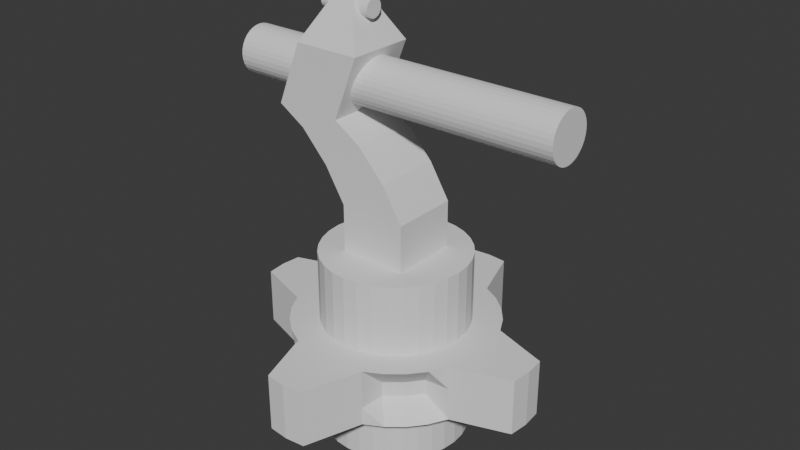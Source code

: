 # Source: Cannon.blend  (saved by Blender 4.5.91; exported with 4.5.12 LTS)
import bpy
from mathutils import Matrix  # noqa: F401  (used for matrix-valued properties, if any)

bpy.ops.wm.read_factory_settings(use_empty=True)
scene = bpy.context.scene
scene.name = 'Scene'

# ---- collections
col_collection = bpy.data.collections.new('Collection'); scene.collection.children.link(col_collection)

# ---- world
world_world = bpy.data.worlds.new('World'); scene.world = world_world
world_world.use_nodes = True; world_world.node_tree.nodes.clear()
_N = world_world.node_tree.nodes; _L = world_world.node_tree.links
n0 = _N.new('ShaderNodeOutputWorld'); n0.name = 'World Output'; n0.location = (200, 100)
n1 = _N.new('ShaderNodeBackground'); n1.name = 'Background'; n1.location = (-200, 100)
n1.inputs[0].default_value = (0.05088, 0.05088, 0.05088, 1.0)
_L.new(n1.outputs[0], n0.inputs[0])
n0.is_active_output = True
world_world.color = (0.05088, 0.05088, 0.05088)
world_world.sun_shadow_jitter_overblur = 0.0

# ---- meshes
me_cylinder = bpy.data.meshes.new('Cylinder')
me_cylinder.from_pydata([(1.085e-08, 1.412, -0.2669), (1.085e-08, 1.412, 0.2954), (0.1951, 1.393, -0.2669), (0.1951, 1.393, 0.2954), (0.3827, 0.8362, -0.2669), (0.3827, 0.8362, 0.2954), (0.5556, 0.7438, -0.2669), (0.5556, 0.7438, 0.2954), (0.7071, 0.6194, -0.2669), (0.7071, 0.6194, 0.2954), (0.8315, 0.4679, -0.2669), (0.8315, 0.4679, 0.2954), (0.9239, 0.295, -0.2669), (0.9239, 0.295, 0.2954), (1.481, 0.1074, -0.2669), (1.481, 0.1074, 0.2954), (1.5, -0.08767, -0.2669), (1.5, -0.08767, 0.2954), (1.481, -0.2828, -0.2669), (1.481, -0.2828, 0.2954), (0.9239, -0.4704, -0.2669), (0.9239, -0.4704, 0.2954), (0.8315, -0.6432, -0.2669), (0.8315, -0.6432, 0.2954), (0.7071, -0.7948, -0.2669), (0.7071, -0.7948, 0.2954), (0.5556, -0.9191, -0.2669), (0.5556, -0.9191, 0.2954), (0.3827, -1.012, -0.2669), (0.3827, -1.012, 0.2954), (0.1951, -1.568, -0.2669), (0.1951, -1.568, 0.2954), (1.085e-08, -1.588, -0.2669), (1.085e-08, -1.588, 0.2954), (-0.1951, -1.568, -0.2669), (-0.1951, -1.568, 0.2954), (-0.3827, -1.012, -0.2669), (-0.3827, -1.012, 0.2954), (-0.5556, -0.9191, -0.2669), (-0.5556, -0.9191, 0.2954), (-0.7071, -0.7948, -0.2669), (-0.7071, -0.7948, 0.2954), (-0.8315, -0.6432, -0.2669), (-0.8315, -0.6432, 0.2954), (-0.9239, -0.4704, -0.2669), (-0.9239, -0.4704, 0.2954), (-1.481, -0.2828, -0.2669), (-1.481, -0.2828, 0.2954), (-1.5, -0.08767, -0.2669), (-1.5, -0.08767, 0.2954), (-1.481, 0.1074, -0.2669), (-1.481, 0.1074, 0.2954), (-0.9239, 0.295, -0.2669), (-0.9239, 0.295, 0.2954), (-0.8315, 0.4679, -0.2669), (-0.8315, 0.4679, 0.2954), (-0.7071, 0.6194, -0.2669), (-0.7071, 0.6194, 0.2954), (-0.5556, 0.7438, -0.2669), (-0.5556, 0.7438, 0.2954), (-0.3827, 0.8362, -0.2669), (-0.3827, 0.8362, 0.2954), (-0.1951, 1.393, -0.2669), (-0.1951, 1.393, 0.2954), (1.085e-08, 1.412, -0.08757), (0.1951, 1.393, -0.08757), (0.3827, 0.8362, -0.08757), (0.4027, 0.5909, -0.08757), (0.5542, 0.4665, -0.08757), (0.6786, 0.315, -0.08757), (0.9239, 0.295, -0.08757), (1.481, 0.1074, -0.08757), (1.5, -0.08767, -0.08757), (1.481, -0.2828, -0.08757), (0.9239, -0.4704, -0.08757), (0.6786, -0.4903, -0.08757), (0.5542, -0.6419, -0.08757), (0.4027, -0.7662, -0.08757), (0.3827, -1.012, -0.08757), (0.1951, -1.568, -0.08757), (1.085e-08, -1.588, -0.08757), (-0.1951, -1.568, -0.08757), (-0.3827, -1.012, -0.08757), (-0.4027, -0.7662, -0.08757), (-0.5542, -0.6419, -0.08757), (-0.6786, -0.4903, -0.08757), (-0.9239, -0.4704, -0.08757), (-1.481, -0.2828, -0.08757), (-1.5, -0.08767, -0.08757), (-1.481, 0.1074, -0.08757), (-0.9239, 0.295, -0.08757), (-0.6786, 0.315, -0.08757), (-0.5542, 0.4665, -0.08757), (-0.4027, 0.5909, -0.08757), (-0.3827, 0.8362, -0.08757), (-0.1951, 1.393, -0.08757), (1.085e-08, 1.412, 0.05912), (0.1951, 1.393, 0.05912), (0.3827, 0.8362, 0.05912), (0.4027, 0.5909, 0.05912), (0.5542, 0.4665, 0.05912), (0.6786, 0.315, 0.05912), (0.9239, 0.295, 0.05912), (1.481, 0.1074, 0.05912), (1.5, -0.08767, 0.05912), (1.481, -0.2828, 0.05912), (0.9239, -0.4704, 0.05912), (0.6786, -0.4903, 0.05912), (0.5542, -0.6419, 0.05912), (0.4027, -0.7662, 0.05912), (0.3827, -1.012, 0.05912), (0.1951, -1.568, 0.05912), (1.085e-08, -1.588, 0.05912), (-0.1951, -1.568, 0.05912), (-0.3827, -1.012, 0.05912), (-0.4027, -0.7662, 0.05912), (-0.5542, -0.6419, 0.05912), (-0.6786, -0.4903, 0.05912), (-0.9239, -0.4704, 0.05912), (-1.481, -0.2828, 0.05912), (-1.5, -0.08767, 0.05912), (-1.481, 0.1074, 0.05912), (-0.9239, 0.295, 0.05912), (-0.6786, 0.315, 0.05912), (-0.5542, 0.4665, 0.05912), (-0.4027, 0.5909, 0.05912), (-0.3827, 0.8362, 0.05912), (-0.1951, 1.393, 0.05912), (0.09755, 1.403, -0.2669), (0.09755, 1.403, 0.2954), (0.09755, 1.403, -0.08757), (0.09755, 1.403, 0.05912), (-0.09755, 1.403, -0.2669), (-0.09755, 1.403, 0.2954), (-0.09755, 1.403, -0.08757), (-0.09755, 1.403, 0.05912)], [], [(131, 129, 3, 97), (97, 3, 5, 98), (98, 5, 7, 99), (99, 7, 9, 100), (100, 9, 11, 101), (101, 11, 13, 102), (102, 13, 15, 103), (103, 15, 17, 104), (104, 17, 19, 105), (105, 19, 21, 106), (106, 21, 23, 107), (107, 23, 25, 108), (108, 25, 27, 109), (109, 27, 29, 110), (110, 29, 31, 111), (111, 31, 33, 112), (112, 33, 35, 113), (113, 35, 37, 114), (114, 37, 39, 115), (115, 39, 41, 116), (116, 41, 43, 117), (117, 43, 45, 118), (118, 45, 47, 119), (119, 47, 49, 120), (120, 49, 51, 121), (121, 51, 53, 122), (122, 53, 55, 123), (123, 55, 57, 124), (124, 57, 59, 125), (125, 59, 61, 126), (3, 129, 1, 133, 63, 61, 59, 57, 55, 53, 51, 49, 47, 45, 43, 41, 39, 37, 35, 33, 31, 29, 27, 25, 23, 21, 19, 17, 15, 13, 11, 9, 7, 5), (126, 61, 63, 127), (135, 133, 1, 96), (0, 128, 2, 4, 6, 8, 10, 12, 14, 16, 18, 20, 22, 24, 26, 28, 30, 32, 34, 36, 38, 40, 42, 44, 46, 48, 50, 52, 54, 56, 58, 60, 62, 132), (132, 134, 64, 0), (60, 94, 95, 62), (58, 93, 94, 60), (56, 92, 93, 58), (54, 91, 92, 56), (52, 90, 91, 54), (50, 89, 90, 52), (48, 88, 89, 50), (46, 87, 88, 48), (44, 86, 87, 46), (42, 85, 86, 44), (40, 84, 85, 42), (38, 83, 84, 40), (36, 82, 83, 38), (34, 81, 82, 36), (32, 80, 81, 34), (30, 79, 80, 32), (28, 78, 79, 30), (26, 77, 78, 28), (24, 76, 77, 26), (22, 75, 76, 24), (20, 74, 75, 22), (18, 73, 74, 20), (16, 72, 73, 18), (14, 71, 72, 16), (12, 70, 71, 14), (10, 69, 70, 12), (8, 68, 69, 10), (6, 67, 68, 8), (4, 66, 67, 6), (2, 65, 66, 4), (128, 130, 65, 2), (134, 135, 96, 64), (94, 126, 127, 95), (93, 125, 126, 94), (92, 124, 125, 93), (91, 123, 124, 92), (90, 122, 123, 91), (89, 121, 122, 90), (88, 120, 121, 89), (87, 119, 120, 88), (86, 118, 119, 87), (85, 117, 118, 86), (84, 116, 117, 85), (83, 115, 116, 84), (82, 114, 115, 83), (81, 113, 114, 82), (80, 112, 113, 81), (79, 111, 112, 80), (78, 110, 111, 79), (77, 109, 110, 78), (76, 108, 109, 77), (75, 107, 108, 76), (74, 106, 107, 75), (73, 105, 106, 74), (72, 104, 105, 73), (71, 103, 104, 72), (70, 102, 103, 71), (69, 101, 102, 70), (68, 100, 101, 69), (67, 99, 100, 68), (66, 98, 99, 67), (65, 97, 98, 66), (130, 131, 97, 65), (64, 96, 131, 130), (0, 64, 130, 128), (96, 1, 129, 131), (95, 127, 135, 134), (62, 95, 134, 132), (127, 63, 133, 135)])
_uv = me_cylinder.uv_layers.new(name='UVMap')
_uv.uv.foreach_set('vector', [0.9844, 0.7899, 0.9844, 1.0, 0.9688, 1.0, 0.9688, 0.7899, 0.9688, 0.7899, 0.9688, 1.0, 0.9375, 1.0, 0.9375, 0.7899, 0.9375, 0.7899, 0.9375, 1.0, 0.9062, 1.0, 0.9062, 0.7899, 0.9062, 0.7899, 0.9062, 1.0, 0.875, 1.0, 0.875, 0.7899, 0.875, 0.7899, 0.875, 1.0, 0.8438, 1.0, 0.8438, 0.7899, 0.8438, 0.7899, 0.8438, 1.0, 0.8125, 1.0, 0.8125, 0.7899, 0.8125, 0.7899, 0.8125, 1.0, 0.7812, 1.0, 0.7812, 0.7899, 0.7812, 0.7899, 0.7812, 1.0, 0.75, 1.0, 0.75, 0.7899, 0.75, 0.7899, 0.75, 1.0, 0.7188, 1.0, 0.7188, 0.7899, 0.7188, 0.7899, 0.7188, 1.0, 0.6875, 1.0, 0.6875, 0.7899, 0.6875, 0.7899, 0.6875, 1.0, 0.6562, 1.0, 0.6562, 0.7899, 0.6562, 0.7899, 0.6562, 1.0, 0.625, 1.0, 0.625, 0.7899, 0.625, 0.7899, 0.625, 1.0, 0.5938, 1.0, 0.5938, 0.7899, 0.5938, 0.7899, 0.5938, 1.0, 0.5625, 1.0, 0.5625, 0.7899, 0.5625, 0.7899, 0.5625, 1.0, 0.5312, 1.0, 0.5312, 0.7899, 0.5312, 0.7899, 0.5312, 1.0, 0.5, 1.0, 0.5, 0.7899, 0.5, 0.7899, 0.5, 1.0, 0.4688, 1.0, 0.4688, 0.7899, 0.4688, 0.7899, 0.4688, 1.0, 0.4375, 1.0, 0.4375, 0.7899, 0.4375, 0.7899, 0.4375, 1.0, 0.4062, 1.0, 0.4062, 0.7899, 0.4062, 0.7899, 0.4062, 1.0, 0.375, 1.0, 0.375, 0.7899, 0.375, 0.7899, 0.375, 1.0, 0.3438, 1.0, 0.3438, 0.7899, 0.3438, 0.7899, 0.3438, 1.0, 0.3125, 1.0, 0.3125, 0.7899, 0.3125, 0.7899, 0.3125, 1.0, 0.2812, 1.0, 0.2812, 0.7899, 0.2812, 0.7899, 0.2812, 1.0, 0.25, 1.0, 0.25, 0.7899, 0.25, 0.7899, 0.25, 1.0, 0.2188, 1.0, 0.2188, 0.7899, 0.2188, 0.7899, 0.2188, 1.0, 0.1875, 1.0, 0.1875, 0.7899, 0.1875, 0.7899, 0.1875, 1.0, 0.1562, 1.0, 0.1562, 0.7899, 0.1562, 0.7899, 0.1562, 1.0, 0.125, 1.0, 0.125, 0.7899, 0.125, 0.7899, 0.125, 1.0, 0.09375, 1.0, 0.09375, 0.7899, 0.09375, 0.7899, 0.09375, 1.0, 0.0625, 1.0, 0.0625, 0.7899, 0.2968, 0.4854, 0.2734, 0.4877, 0.25, 0.49, 0.2266, 0.4877, 0.2032, 0.4854, 0.1582, 0.4717, 0.1167, 0.4496, 0.08029, 0.4197, 0.05045, 0.3833, 0.02827, 0.3418, 0.01461, 0.2968, 0.01, 0.25, 0.01461, 0.2032, 0.02827, 0.1582, 0.05045, 0.1167, 0.08029, 0.08029, 0.1167, 0.05045, 0.1582, 0.02827, 0.2032, 0.01461, 0.25, 0.01, 0.2968, 0.01461, 0.3418, 0.02827, 0.3833, 0.05045, 0.4197, 0.08029, 0.4496, 0.1167, 0.4717, 0.1582, 0.4854, 0.2032, 0.49, 0.25, 0.4854, 0.2968, 0.4717, 0.3418, 0.4496, 0.3833, 0.4197, 0.4197, 0.3833, 0.4496, 0.3418, 0.4717, 0.0625, 0.7899, 0.0625, 1.0, 0.03125, 1.0, 0.03125, 0.7899, 0.01562, 0.7899, 0.01562, 1.0, 0.0, 1.0, 0.0, 0.7899, 0.75, 0.49, 0.7734, 0.4877, 0.7968, 0.4854, 0.8418, 0.4717, 0.8833, 0.4496, 0.9197, 0.4197, 0.9496, 0.3833, 0.9717, 0.3418, 0.9854, 0.2968, 0.99, 0.25, 0.9854, 0.2032, 0.9717, 0.1582, 0.9496, 0.1167, 0.9197, 0.08029, 0.8833, 0.05045, 0.8418, 0.02827, 0.7968, 0.01461, 0.75, 0.01, 0.7032, 0.01461, 0.6582, 0.02827, 0.6167, 0.05045, 0.5803, 0.08029, 0.5504, 0.1167, 0.5283, 0.1582, 0.5146, 0.2032, 0.51, 0.25, 0.5146, 0.2968, 0.5283, 0.3418, 0.5504, 0.3833, 0.5803, 0.4197, 0.6167, 0.4496, 0.6582, 0.4717, 0.7032, 0.4854, 0.7266, 0.4877, 0.01562, 0.5, 0.01562, 0.6595, 0.0, 0.6595, 0.0, 0.5, 0.0625, 0.5, 0.0625, 0.6595, 0.03125, 0.6595, 0.03125, 0.5, 0.09375, 0.5, 0.09375, 0.6595, 0.0625, 0.6595, 0.0625, 0.5, 0.125, 0.5, 0.125, 0.6595, 0.09375, 0.6595, 0.09375, 0.5, 0.1562, 0.5, 0.1562, 0.6595, 0.125, 0.6595, 0.125, 0.5, 0.1875, 0.5, 0.1875, 0.6595, 0.1562, 0.6595, 0.1562, 0.5, 0.2188, 0.5, 0.2188, 0.6595, 0.1875, 0.6595, 0.1875, 0.5, 0.25, 0.5, 0.25, 0.6595, 0.2188, 0.6595, 0.2188, 0.5, 0.2812, 0.5, 0.2812, 0.6595, 0.25, 0.6595, 0.25, 0.5, 0.3125, 0.5, 0.3125, 0.6595, 0.2812, 0.6595, 0.2812, 0.5, 0.3438, 0.5, 0.3438, 0.6595, 0.3125, 0.6595, 0.3125, 0.5, 0.375, 0.5, 0.375, 0.6595, 0.3438, 0.6595, 0.3438, 0.5, 0.4062, 0.5, 0.4062, 0.6595, 0.375, 0.6595, 0.375, 0.5, 0.4375, 0.5, 0.4375, 0.6595, 0.4062, 0.6595, 0.4062, 0.5, 0.4688, 0.5, 0.4688, 0.6595, 0.4375, 0.6595, 0.4375, 0.5, 0.5, 0.5, 0.5, 0.6595, 0.4688, 0.6595, 0.4688, 0.5, 0.5312, 0.5, 0.5312, 0.6595, 0.5, 0.6595, 0.5, 0.5, 0.5625, 0.5, 0.5625, 0.6595, 0.5312, 0.6595, 0.5312, 0.5, 0.5938, 0.5, 0.5938, 0.6595, 0.5625, 0.6595, 0.5625, 0.5, 0.625, 0.5, 0.625, 0.6595, 0.5938, 0.6595, 0.5938, 0.5, 0.6562, 0.5, 0.6562, 0.6595, 0.625, 0.6595, 0.625, 0.5, 0.6875, 0.5, 0.6875, 0.6595, 0.6562, 0.6595, 0.6562, 0.5, 0.7188, 0.5, 0.7188, 0.6595, 0.6875, 0.6595, 0.6875, 0.5, 0.75, 0.5, 0.75, 0.6595, 0.7188, 0.6595, 0.7188, 0.5, 0.7812, 0.5, 0.7812, 0.6595, 0.75, 0.6595, 0.75, 0.5, 0.8125, 0.5, 0.8125, 0.6595, 0.7812, 0.6595, 0.7812, 0.5, 0.8438, 0.5, 0.8438, 0.6595, 0.8125, 0.6595, 0.8125, 0.5, 0.875, 0.5, 0.875, 0.6595, 0.8438, 0.6595, 0.8438, 0.5, 0.9062, 0.5, 0.9062, 0.6595, 0.875, 0.6595, 0.875, 0.5, 0.9375, 0.5, 0.9375, 0.6595, 0.9062, 0.6595, 0.9062, 0.5, 0.9688, 0.5, 0.9688, 0.6595, 0.9375, 0.6595, 0.9375, 0.5, 0.9844, 0.5, 0.9844, 0.6595, 0.9688, 0.6595, 0.9688, 0.5, 0.01562, 0.6595, 0.01562, 0.7899, 0.0, 0.7899, 0.0, 0.6595, 0.0625, 0.6595, 0.0625, 0.7899, 0.03125, 0.7899, 0.03125, 0.6595, 0.09375, 0.6595, 0.09375, 0.7899, 0.0625, 0.7899, 0.0625, 0.6595, 0.125, 0.6595, 0.125, 0.7899, 0.09375, 0.7899, 0.09375, 0.6595, 0.1562, 0.6595, 0.1562, 0.7899, 0.125, 0.7899, 0.125, 0.6595, 0.1875, 0.6595, 0.1875, 0.7899, 0.1562, 0.7899, 0.1562, 0.6595, 0.2188, 0.6595, 0.2188, 0.7899, 0.1875, 0.7899, 0.1875, 0.6595, 0.25, 0.6595, 0.25, 0.7899, 0.2188, 0.7899, 0.2188, 0.6595, 0.2812, 0.6595, 0.2812, 0.7899, 0.25, 0.7899, 0.25, 0.6595, 0.3125, 0.6595, 0.3125, 0.7899, 0.2812, 0.7899, 0.2812, 0.6595, 0.3438, 0.6595, 0.3438, 0.7899, 0.3125, 0.7899, 0.3125, 0.6595, 0.375, 0.6595, 0.375, 0.7899, 0.3438, 0.7899, 0.3438, 0.6595, 0.4062, 0.6595, 0.4062, 0.7899, 0.375, 0.7899, 0.375, 0.6595, 0.4375, 0.6595, 0.4375, 0.7899, 0.4062, 0.7899, 0.4062, 0.6595, 0.4688, 0.6595, 0.4688, 0.7899, 0.4375, 0.7899, 0.4375, 0.6595, 0.5, 0.6595, 0.5, 0.7899, 0.4688, 0.7899, 0.4688, 0.6595, 0.5312, 0.6595, 0.5312, 0.7899, 0.5, 0.7899, 0.5, 0.6595, 0.5625, 0.6595, 0.5625, 0.7899, 0.5312, 0.7899, 0.5312, 0.6595, 0.5938, 0.6595, 0.5938, 0.7899, 0.5625, 0.7899, 0.5625, 0.6595, 0.625, 0.6595, 0.625, 0.7899, 0.5938, 0.7899, 0.5938, 0.6595, 0.6562, 0.6595, 0.6562, 0.7899, 0.625, 0.7899, 0.625, 0.6595, 0.6875, 0.6595, 0.6875, 0.7899, 0.6562, 0.7899, 0.6562, 0.6595, 0.7188, 0.6595, 0.7188, 0.7899, 0.6875, 0.7899, 0.6875, 0.6595, 0.75, 0.6595, 0.75, 0.7899, 0.7188, 0.7899, 0.7188, 0.6595, 0.7812, 0.6595, 0.7812, 0.7899, 0.75, 0.7899, 0.75, 0.6595, 0.8125, 0.6595, 0.8125, 0.7899, 0.7812, 0.7899, 0.7812, 0.6595, 0.8438, 0.6595, 0.8438, 0.7899, 0.8125, 0.7899, 0.8125, 0.6595, 0.875, 0.6595, 0.875, 0.7899, 0.8438, 0.7899, 0.8438, 0.6595, 0.9062, 0.6595, 0.9062, 0.7899, 0.875, 0.7899, 0.875, 0.6595, 0.9375, 0.6595, 0.9375, 0.7899, 0.9062, 0.7899, 0.9062, 0.6595, 0.9688, 0.6595, 0.9688, 0.7899, 0.9375, 0.7899, 0.9375, 0.6595, 0.9844, 0.6595, 0.9844, 0.7899, 0.9688, 0.7899, 0.9688, 0.6595, 1.0, 0.6595, 1.0, 0.7899, 0.9844, 0.7899, 0.9844, 0.6595, 1.0, 0.5, 1.0, 0.6595, 0.9844, 0.6595, 0.9844, 0.5, 1.0, 0.7899, 1.0, 1.0, 0.9844, 1.0, 0.9844, 0.7899, 0.03125, 0.6595, 0.03125, 0.7899, 0.01562, 0.7899, 0.01562, 0.6595, 0.03125, 0.5, 0.03125, 0.6595, 0.01562, 0.6595, 0.01562, 0.5, 0.03125, 0.7899, 0.03125, 1.0, 0.01562, 1.0, 0.01562, 0.7899])
me_cylinder.use_mirror_x = True
me_cylinder.use_mirror_y = True
me_cylinder.update()
me_cylinder_001 = bpy.data.meshes.new('Cylinder.001')
me_cylinder_001.from_pydata([(1.863e-09, 0.7184, -0.9225), (1.863e-09, 0.7184, 0.9225), (0.1402, 0.7046, -0.9225), (0.1402, 0.7046, 0.9225), (0.2749, 0.6637, -0.9225), (0.2749, 0.6637, 0.9225), (0.3991, 0.5973, -0.9225), (0.3991, 0.5973, 0.9225), (0.508, 0.508, -0.9225), (0.508, 0.508, 0.9225), (0.5973, 0.3991, -0.9225), (0.5973, 0.3991, 0.9225), (0.6637, 0.2749, -0.9225), (0.6637, 0.2749, 0.9225), (0.7046, 0.1402, -0.9225), (0.7046, 0.1402, 0.9225), (0.7184, -5.588e-09, -0.9225), (0.7184, -5.588e-09, 0.9225), (0.7046, -0.1402, -0.9225), (0.7046, -0.1402, 0.9225), (0.6637, -0.2749, -0.9225), (0.6637, -0.2749, 0.9225), (0.5973, -0.3991, -0.9225), (0.5973, -0.3991, 0.9225), (0.508, -0.508, -0.9225), (0.508, -0.508, 0.9225), (0.3991, -0.5973, -0.9225), (0.3991, -0.5973, 0.9225), (0.2749, -0.6637, -0.9225), (0.2749, -0.6637, 0.9225), (0.1402, -0.7046, -0.9225), (0.1402, -0.7046, 0.9225), (1.863e-09, -0.7184, -0.9225), (1.863e-09, -0.7184, 0.9225), (-0.1402, -0.7046, -0.9225), (-0.1402, -0.7046, 0.9225), (-0.2749, -0.6637, -0.9225), (-0.2749, -0.6637, 0.9225), (-0.3991, -0.5973, -0.9225), (-0.3991, -0.5973, 0.9225), (-0.508, -0.508, -0.9225), (-0.508, -0.508, 0.9225), (-0.5973, -0.3991, -0.9225), (-0.5973, -0.3991, 0.9225), (-0.6637, -0.2749, -0.9225), (-0.6637, -0.2749, 0.9225), (-0.7046, -0.1402, -0.9225), (-0.7046, -0.1402, 0.9225), (-0.7184, -5.588e-09, -0.9225), (-0.7184, -5.588e-09, 0.9225), (-0.7046, 0.1402, -0.9225), (-0.7046, 0.1402, 0.9225), (-0.6637, 0.2749, -0.9225), (-0.6637, 0.2749, 0.9225), (-0.5973, 0.3991, -0.9225), (-0.5973, 0.3991, 0.9225), (-0.508, 0.508, -0.9225), (-0.508, 0.508, 0.9225), (-0.3991, 0.5973, -0.9225), (-0.3991, 0.5973, 0.9225), (-0.2749, 0.6637, -0.9225), (-0.2749, 0.6637, 0.9225), (-0.1402, 0.7046, -0.9225), (-0.1402, 0.7046, 0.9225)], [], [(0, 1, 3, 2), (2, 3, 5, 4), (4, 5, 7, 6), (6, 7, 9, 8), (8, 9, 11, 10), (10, 11, 13, 12), (12, 13, 15, 14), (14, 15, 17, 16), (16, 17, 19, 18), (18, 19, 21, 20), (20, 21, 23, 22), (22, 23, 25, 24), (24, 25, 27, 26), (26, 27, 29, 28), (28, 29, 31, 30), (30, 31, 33, 32), (32, 33, 35, 34), (34, 35, 37, 36), (36, 37, 39, 38), (38, 39, 41, 40), (40, 41, 43, 42), (42, 43, 45, 44), (44, 45, 47, 46), (46, 47, 49, 48), (48, 49, 51, 50), (50, 51, 53, 52), (52, 53, 55, 54), (54, 55, 57, 56), (56, 57, 59, 58), (58, 59, 61, 60), (3, 1, 63, 61, 59, 57, 55, 53, 51, 49, 47, 45, 43, 41, 39, 37, 35, 33, 31, 29, 27, 25, 23, 21, 19, 17, 15, 13, 11, 9, 7, 5), (60, 61, 63, 62), (62, 63, 1, 0), (0, 2, 4, 6, 8, 10, 12, 14, 16, 18, 20, 22, 24, 26, 28, 30, 32, 34, 36, 38, 40, 42, 44, 46, 48, 50, 52, 54, 56, 58, 60, 62)])
_uv = me_cylinder_001.uv_layers.new(name='UVMap')
_uv.uv.foreach_set('vector', [1.0, 0.5, 1.0, 1.0, 0.9688, 1.0, 0.9688, 0.5, 0.9688, 0.5, 0.9688, 1.0, 0.9375, 1.0, 0.9375, 0.5, 0.9375, 0.5, 0.9375, 1.0, 0.9062, 1.0, 0.9062, 0.5, 0.9062, 0.5, 0.9062, 1.0, 0.875, 1.0, 0.875, 0.5, 0.875, 0.5, 0.875, 1.0, 0.8438, 1.0, 0.8438, 0.5, 0.8438, 0.5, 0.8438, 1.0, 0.8125, 1.0, 0.8125, 0.5, 0.8125, 0.5, 0.8125, 1.0, 0.7812, 1.0, 0.7812, 0.5, 0.7812, 0.5, 0.7812, 1.0, 0.75, 1.0, 0.75, 0.5, 0.75, 0.5, 0.75, 1.0, 0.7188, 1.0, 0.7188, 0.5, 0.7188, 0.5, 0.7188, 1.0, 0.6875, 1.0, 0.6875, 0.5, 0.6875, 0.5, 0.6875, 1.0, 0.6562, 1.0, 0.6562, 0.5, 0.6562, 0.5, 0.6562, 1.0, 0.625, 1.0, 0.625, 0.5, 0.625, 0.5, 0.625, 1.0, 0.5938, 1.0, 0.5938, 0.5, 0.5938, 0.5, 0.5938, 1.0, 0.5625, 1.0, 0.5625, 0.5, 0.5625, 0.5, 0.5625, 1.0, 0.5312, 1.0, 0.5312, 0.5, 0.5312, 0.5, 0.5312, 1.0, 0.5, 1.0, 0.5, 0.5, 0.5, 0.5, 0.5, 1.0, 0.4688, 1.0, 0.4688, 0.5, 0.4688, 0.5, 0.4688, 1.0, 0.4375, 1.0, 0.4375, 0.5, 0.4375, 0.5, 0.4375, 1.0, 0.4062, 1.0, 0.4062, 0.5, 0.4062, 0.5, 0.4062, 1.0, 0.375, 1.0, 0.375, 0.5, 0.375, 0.5, 0.375, 1.0, 0.3438, 1.0, 0.3438, 0.5, 0.3438, 0.5, 0.3438, 1.0, 0.3125, 1.0, 0.3125, 0.5, 0.3125, 0.5, 0.3125, 1.0, 0.2812, 1.0, 0.2812, 0.5, 0.2812, 0.5, 0.2812, 1.0, 0.25, 1.0, 0.25, 0.5, 0.25, 0.5, 0.25, 1.0, 0.2188, 1.0, 0.2188, 0.5, 0.2188, 0.5, 0.2188, 1.0, 0.1875, 1.0, 0.1875, 0.5, 0.1875, 0.5, 0.1875, 1.0, 0.1562, 1.0, 0.1562, 0.5, 0.1562, 0.5, 0.1562, 1.0, 0.125, 1.0, 0.125, 0.5, 0.125, 0.5, 0.125, 1.0, 0.09375, 1.0, 0.09375, 0.5, 0.09375, 0.5, 0.09375, 1.0, 0.0625, 1.0, 0.0625, 0.5, 0.2968, 0.4854, 0.25, 0.49, 0.2032, 0.4854, 0.1582, 0.4717, 0.1167, 0.4496, 0.08029, 0.4197, 0.05045, 0.3833, 0.02827, 0.3418, 0.01461, 0.2968, 0.01, 0.25, 0.01461, 0.2032, 0.02827, 0.1582, 0.05045, 0.1167, 0.08029, 0.08029, 0.1167, 0.05045, 0.1582, 0.02827, 0.2032, 0.01461, 0.25, 0.01, 0.2968, 0.01461, 0.3418, 0.02827, 0.3833, 0.05045, 0.4197, 0.08029, 0.4496, 0.1167, 0.4717, 0.1582, 0.4854, 0.2032, 0.49, 0.25, 0.4854, 0.2968, 0.4717, 0.3418, 0.4496, 0.3833, 0.4197, 0.4197, 0.3833, 0.4496, 0.3418, 0.4717, 0.0625, 0.5, 0.0625, 1.0, 0.03125, 1.0, 0.03125, 0.5, 0.03125, 0.5, 0.03125, 1.0, 0.0, 1.0, 0.0, 0.5, 0.75, 0.49, 0.7968, 0.4854, 0.8418, 0.4717, 0.8833, 0.4496, 0.9197, 0.4197, 0.9496, 0.3833, 0.9717, 0.3418, 0.9854, 0.2968, 0.99, 0.25, 0.9854, 0.2032, 0.9717, 0.1582, 0.9496, 0.1167, 0.9197, 0.08029, 0.8833, 0.05045, 0.8418, 0.02827, 0.7968, 0.01461, 0.75, 0.01, 0.7032, 0.01461, 0.6582, 0.02827, 0.6167, 0.05045, 0.5803, 0.08029, 0.5504, 0.1167, 0.5283, 0.1582, 0.5146, 0.2032, 0.51, 0.25, 0.5146, 0.2968, 0.5283, 0.3418, 0.5504, 0.3833, 0.5803, 0.4197, 0.6167, 0.4496, 0.6582, 0.4717, 0.7032, 0.4854])
me_cylinder_001.update()
me_cube_003 = bpy.data.meshes.new('Cube.003')
me_cube_003.from_pydata([(0.01101, -0.3303, -1.284), (0.01101, -0.3303, -0.6239), (0.01101, 0.3303, -1.284), (0.01101, 0.3303, -0.6239), (0.6716, -0.3303, -1.284), (0.6716, -0.3303, -0.6239), (0.6716, 0.3303, -1.284), (0.6716, 0.3303, -0.6239), (-0.1906, -0.3303, -0.2938), (-0.1906, 0.3303, -0.2938), (0.47, 0.3303, -0.2938), (0.47, -0.3303, -0.2938), (-0.4576, -0.3303, -0.003899), (-0.4576, 0.3303, -0.003899), (0.203, 0.3303, -0.003899), (0.203, -0.3303, -0.003899), (-0.7239, -0.3303, 0.164), (-0.7239, 0.3303, 0.164), (-0.06334, 0.3303, 0.164), (-0.06334, -0.3303, 0.164), (-0.481, -0.3303, 0.7768), (-0.481, 0.3303, 0.7768), (0.1796, 0.3303, 0.7768), (0.1796, -0.3303, 0.7768), (-0.2106, -0.05994, 1.265), (-0.2106, 0.05994, 1.265), (-0.09076, 0.05994, 1.265), (-0.09076, -0.05994, 1.265)], [], [(0, 1, 3, 2), (2, 3, 7, 6), (6, 7, 5, 4), (4, 5, 1, 0), (2, 6, 4, 0), (7, 3, 9, 10), (11, 10, 14, 15), (5, 7, 10, 11), (3, 1, 8, 9), (1, 5, 11, 8), (12, 15, 19, 16), (9, 8, 12, 13), (8, 11, 15, 12), (10, 9, 13, 14), (19, 18, 22, 23), (14, 13, 17, 18), (15, 14, 18, 19), (13, 12, 16, 17), (20, 23, 27, 24), (17, 16, 20, 21), (16, 19, 23, 20), (18, 17, 21, 22), (26, 25, 24, 27), (22, 21, 25, 26), (23, 22, 26, 27), (21, 20, 24, 25)])
_uv = me_cube_003.uv_layers.new(name='UVMap')
_uv.uv.foreach_set('vector', [0.375, 0.0, 0.625, 0.0, 0.625, 0.25, 0.375, 0.25, 0.375, 0.25, 0.625, 0.25, 0.625, 0.5, 0.375, 0.5, 0.375, 0.5, 0.625, 0.5, 0.625, 0.75, 0.375, 0.75, 0.375, 0.75, 0.625, 0.75, 0.625, 1.0, 0.375, 1.0, 0.125, 0.5, 0.375, 0.5, 0.375, 0.75, 0.125, 0.75, 0.625, 0.5, 0.625, 0.25, 0.625, 0.25, 0.625, 0.5, 0.625, 0.75, 0.625, 0.5, 0.625, 0.5, 0.625, 0.75, 0.625, 0.75, 0.625, 0.5, 0.625, 0.5, 0.625, 0.75, 0.625, 0.25, 0.625, 0.0, 0.625, 0.0, 0.625, 0.25, 0.625, 1.0, 0.625, 0.75, 0.625, 0.75, 0.625, 1.0, 0.625, 1.0, 0.625, 0.75, 0.625, 0.75, 0.625, 1.0, 0.625, 0.25, 0.625, 0.0, 0.625, 0.0, 0.625, 0.25, 0.625, 1.0, 0.625, 0.75, 0.625, 0.75, 0.625, 1.0, 0.625, 0.5, 0.625, 0.25, 0.625, 0.25, 0.625, 0.5, 0.625, 0.75, 0.625, 0.5, 0.625, 0.5, 0.625, 0.75, 0.625, 0.5, 0.625, 0.25, 0.625, 0.25, 0.625, 0.5, 0.625, 0.75, 0.625, 0.5, 0.625, 0.5, 0.625, 0.75, 0.625, 0.25, 0.625, 0.0, 0.625, 0.0, 0.625, 0.25, 0.625, 1.0, 0.625, 0.75, 0.625, 0.75, 0.625, 1.0, 0.625, 0.25, 0.625, 0.0, 0.625, 0.0, 0.625, 0.25, 0.625, 1.0, 0.625, 0.75, 0.625, 0.75, 0.625, 1.0, 0.625, 0.5, 0.625, 0.25, 0.625, 0.25, 0.625, 0.5, 0.625, 0.5, 0.875, 0.5, 0.875, 0.75, 0.625, 0.75, 0.625, 0.5, 0.625, 0.25, 0.625, 0.25, 0.625, 0.5, 0.625, 0.75, 0.625, 0.5, 0.625, 0.5, 0.625, 0.75, 0.625, 0.25, 0.625, 0.0, 0.625, 0.0, 0.625, 0.25])
me_cube_003.update()
me_cylinder_003 = bpy.data.meshes.new('Cylinder.003')
me_cylinder_003.from_pydata([(1.682, 0.239, -4.768e-07), (-1.682, 0.239, -4.768e-07), (1.682, 0.2344, -0.04662), (-1.682, 0.2344, -0.04662), (1.682, 0.2208, -0.09146), (-1.682, 0.2208, -0.09146), (1.682, 0.1987, -0.1328), (-1.682, 0.1987, -0.1328), (1.682, 0.169, -0.169), (-1.682, 0.169, -0.169), (1.682, 0.1328, -0.1987), (-1.682, 0.1328, -0.1987), (1.682, 0.09146, -0.2208), (-1.682, 0.09146, -0.2208), (1.682, 0.04662, -0.2344), (-1.682, 0.04662, -0.2344), (1.682, -4.657e-09, -0.239), (-1.682, -4.657e-09, -0.239), (1.682, -0.04662, -0.2344), (-1.682, -0.04662, -0.2344), (1.682, -0.09146, -0.2208), (-1.682, -0.09146, -0.2208), (1.682, -0.1328, -0.1987), (-1.682, -0.1328, -0.1987), (1.682, -0.169, -0.169), (-1.682, -0.169, -0.169), (1.682, -0.1987, -0.1328), (-1.682, -0.1987, -0.1328), (1.682, -0.2208, -0.09146), (-1.682, -0.2208, -0.09146), (1.682, -0.2344, -0.04662), (-1.682, -0.2344, -0.04662), (1.682, -0.239, -4.768e-07), (-1.682, -0.239, -4.768e-07), (1.682, -0.2344, 0.04662), (-1.682, -0.2344, 0.04662), (1.682, -0.2208, 0.09146), (-1.682, -0.2208, 0.09146), (1.682, -0.1987, 0.1328), (-1.682, -0.1987, 0.1328), (1.682, -0.169, 0.169), (-1.682, -0.169, 0.169), (1.682, -0.1328, 0.1987), (-1.682, -0.1328, 0.1987), (1.682, -0.09146, 0.2208), (-1.682, -0.09146, 0.2208), (1.682, -0.04662, 0.2344), (-1.682, -0.04662, 0.2344), (1.682, -4.657e-09, 0.239), (-1.682, -4.657e-09, 0.239), (1.682, 0.04662, 0.2344), (-1.682, 0.04662, 0.2344), (1.682, 0.09146, 0.2208), (-1.682, 0.09146, 0.2208), (1.682, 0.1328, 0.1987), (-1.682, 0.1328, 0.1987), (1.682, 0.169, 0.169), (-1.682, 0.169, 0.169), (1.682, 0.1987, 0.1328), (-1.682, 0.1987, 0.1328), (1.682, 0.2208, 0.09146), (-1.682, 0.2208, 0.09146), (1.682, 0.2344, 0.04662), (-1.682, 0.2344, 0.04662)], [], [(0, 2, 3, 1), (2, 4, 5, 3), (4, 6, 7, 5), (6, 8, 9, 7), (8, 10, 11, 9), (10, 12, 13, 11), (12, 14, 15, 13), (14, 16, 17, 15), (16, 18, 19, 17), (18, 20, 21, 19), (20, 22, 23, 21), (22, 24, 25, 23), (24, 26, 27, 25), (26, 28, 29, 27), (28, 30, 31, 29), (30, 32, 33, 31), (32, 34, 35, 33), (34, 36, 37, 35), (36, 38, 39, 37), (38, 40, 41, 39), (40, 42, 43, 41), (42, 44, 45, 43), (44, 46, 47, 45), (46, 48, 49, 47), (48, 50, 51, 49), (50, 52, 53, 51), (52, 54, 55, 53), (54, 56, 57, 55), (56, 58, 59, 57), (58, 60, 61, 59), (3, 5, 7, 9, 11, 13, 15, 17, 19, 21, 23, 25, 27, 29, 31, 33, 35, 37, 39, 41, 43, 45, 47, 49, 51, 53, 55, 57, 59, 61, 63, 1), (60, 62, 63, 61), (62, 0, 1, 63), (0, 62, 60, 58, 56, 54, 52, 50, 48, 46, 44, 42, 40, 38, 36, 34, 32, 30, 28, 26, 24, 22, 20, 18, 16, 14, 12, 10, 8, 6, 4, 2)])
_uv = me_cylinder_003.uv_layers.new(name='UVMap')
_uv.uv.foreach_set('vector', [1.0, 0.5, 0.9688, 0.5, 0.9688, 1.0, 1.0, 1.0, 0.9688, 0.5, 0.9375, 0.5, 0.9375, 1.0, 0.9688, 1.0, 0.9375, 0.5, 0.9062, 0.5, 0.9062, 1.0, 0.9375, 1.0, 0.9062, 0.5, 0.875, 0.5, 0.875, 1.0, 0.9062, 1.0, 0.875, 0.5, 0.8438, 0.5, 0.8438, 1.0, 0.875, 1.0, 0.8438, 0.5, 0.8125, 0.5, 0.8125, 1.0, 0.8438, 1.0, 0.8125, 0.5, 0.7812, 0.5, 0.7812, 1.0, 0.8125, 1.0, 0.7812, 0.5, 0.75, 0.5, 0.75, 1.0, 0.7812, 1.0, 0.75, 0.5, 0.7188, 0.5, 0.7188, 1.0, 0.75, 1.0, 0.7188, 0.5, 0.6875, 0.5, 0.6875, 1.0, 0.7188, 1.0, 0.6875, 0.5, 0.6562, 0.5, 0.6562, 1.0, 0.6875, 1.0, 0.6562, 0.5, 0.625, 0.5, 0.625, 1.0, 0.6562, 1.0, 0.625, 0.5, 0.5938, 0.5, 0.5938, 1.0, 0.625, 1.0, 0.5938, 0.5, 0.5625, 0.5, 0.5625, 1.0, 0.5938, 1.0, 0.5625, 0.5, 0.5312, 0.5, 0.5312, 1.0, 0.5625, 1.0, 0.5312, 0.5, 0.5, 0.5, 0.5, 1.0, 0.5312, 1.0, 0.5, 0.5, 0.4688, 0.5, 0.4688, 1.0, 0.5, 1.0, 0.4688, 0.5, 0.4375, 0.5, 0.4375, 1.0, 0.4688, 1.0, 0.4375, 0.5, 0.4062, 0.5, 0.4062, 1.0, 0.4375, 1.0, 0.4062, 0.5, 0.375, 0.5, 0.375, 1.0, 0.4062, 1.0, 0.375, 0.5, 0.3438, 0.5, 0.3438, 1.0, 0.375, 1.0, 0.3438, 0.5, 0.3125, 0.5, 0.3125, 1.0, 0.3438, 1.0, 0.3125, 0.5, 0.2812, 0.5, 0.2812, 1.0, 0.3125, 1.0, 0.2812, 0.5, 0.25, 0.5, 0.25, 1.0, 0.2812, 1.0, 0.25, 0.5, 0.2188, 0.5, 0.2188, 1.0, 0.25, 1.0, 0.2188, 0.5, 0.1875, 0.5, 0.1875, 1.0, 0.2188, 1.0, 0.1875, 0.5, 0.1562, 0.5, 0.1562, 1.0, 0.1875, 1.0, 0.1562, 0.5, 0.125, 0.5, 0.125, 1.0, 0.1562, 1.0, 0.125, 0.5, 0.09375, 0.5, 0.09375, 1.0, 0.125, 1.0, 0.09375, 0.5, 0.0625, 0.5, 0.0625, 1.0, 0.09375, 1.0, 0.2968, 0.4854, 0.3418, 0.4717, 0.3833, 0.4496, 0.4197, 0.4197, 0.4496, 0.3833, 0.4717, 0.3418, 0.4854, 0.2968, 0.49, 0.25, 0.4854, 0.2032, 0.4717, 0.1582, 0.4496, 0.1167, 0.4197, 0.08029, 0.3833, 0.05045, 0.3418, 0.02827, 0.2968, 0.01461, 0.25, 0.01, 0.2032, 0.01461, 0.1582, 0.02827, 0.1167, 0.05045, 0.08029, 0.08029, 0.05045, 0.1167, 0.02827, 0.1582, 0.01461, 0.2032, 0.01, 0.25, 0.01461, 0.2968, 0.02827, 0.3418, 0.05045, 0.3833, 0.08029, 0.4197, 0.1167, 0.4496, 0.1582, 0.4717, 0.2032, 0.4854, 0.25, 0.49, 0.0625, 0.5, 0.03125, 0.5, 0.03125, 1.0, 0.0625, 1.0, 0.03125, 0.5, 0.0, 0.5, 0.0, 1.0, 0.03125, 1.0, 0.75, 0.49, 0.7032, 0.4854, 0.6582, 0.4717, 0.6167, 0.4496, 0.5803, 0.4197, 0.5504, 0.3833, 0.5283, 0.3418, 0.5146, 0.2968, 0.51, 0.25, 0.5146, 0.2032, 0.5283, 0.1582, 0.5504, 0.1167, 0.5803, 0.08029, 0.6167, 0.05045, 0.6582, 0.02827, 0.7032, 0.01461, 0.75, 0.01, 0.7968, 0.01461, 0.8418, 0.02827, 0.8833, 0.05045, 0.9197, 0.08029, 0.9496, 0.1167, 0.9717, 0.1582, 0.9854, 0.2032, 0.99, 0.25, 0.9854, 0.2968, 0.9717, 0.3418, 0.9496, 0.3833, 0.9197, 0.4197, 0.8833, 0.4496, 0.8418, 0.4717, 0.7968, 0.4854])
me_cylinder_003.update()
me_cylinder_004 = bpy.data.meshes.new('Cylinder.004')
me_cylinder_004.from_pydata([(0.2616, 0.08874, 9.537e-07), (-0.2616, 0.08874, 9.537e-07), (0.2616, 0.08704, -0.01731), (-0.2616, 0.08704, -0.01731), (0.2616, 0.08199, -0.03396), (-0.2616, 0.08199, -0.03396), (0.2616, 0.07379, -0.0493), (-0.2616, 0.07379, -0.0493), (0.2616, 0.06275, -0.06275), (-0.2616, 0.06275, -0.06275), (0.2616, 0.0493, -0.07379), (-0.2616, 0.0493, -0.07379), (0.2616, 0.03396, -0.08199), (-0.2616, 0.03396, -0.08199), (0.2616, 0.01731, -0.08704), (-0.2616, 0.01731, -0.08704), (0.2616, 6.985e-10, -0.08874), (-0.2616, 6.985e-10, -0.08874), (0.2616, -0.01731, -0.08704), (-0.2616, -0.01731, -0.08704), (0.2616, -0.03396, -0.08199), (-0.2616, -0.03396, -0.08199), (0.2616, -0.0493, -0.07379), (-0.2616, -0.0493, -0.07379), (0.2616, -0.06275, -0.06275), (-0.2616, -0.06275, -0.06275), (0.2616, -0.07379, -0.0493), (-0.2616, -0.07379, -0.0493), (0.2616, -0.08199, -0.03396), (-0.2616, -0.08199, -0.03396), (0.2616, -0.08704, -0.01731), (-0.2616, -0.08704, -0.01731), (0.2616, -0.08874, 9.537e-07), (-0.2616, -0.08874, 9.537e-07), (0.2616, -0.08704, 0.01731), (-0.2616, -0.08704, 0.01731), (0.2616, -0.08199, 0.03396), (-0.2616, -0.08199, 0.03396), (0.2616, -0.07379, 0.0493), (-0.2616, -0.07379, 0.0493), (0.2616, -0.06275, 0.06275), (-0.2616, -0.06275, 0.06275), (0.2616, -0.0493, 0.07379), (-0.2616, -0.0493, 0.07379), (0.2616, -0.03396, 0.08199), (-0.2616, -0.03396, 0.08199), (0.2616, -0.01731, 0.08704), (-0.2616, -0.01731, 0.08704), (0.2616, 6.985e-10, 0.08874), (-0.2616, 6.985e-10, 0.08874), (0.2616, 0.01731, 0.08704), (-0.2616, 0.01731, 0.08704), (0.2616, 0.03396, 0.08199), (-0.2616, 0.03396, 0.08199), (0.2616, 0.0493, 0.07379), (-0.2616, 0.0493, 0.07379), (0.2616, 0.06275, 0.06275), (-0.2616, 0.06275, 0.06275), (0.2616, 0.07379, 0.0493), (-0.2616, 0.07379, 0.0493), (0.2616, 0.08199, 0.03396), (-0.2616, 0.08199, 0.03396), (0.2616, 0.08704, 0.01731), (-0.2616, 0.08704, 0.01731)], [], [(0, 2, 3, 1), (2, 4, 5, 3), (4, 6, 7, 5), (6, 8, 9, 7), (8, 10, 11, 9), (10, 12, 13, 11), (12, 14, 15, 13), (14, 16, 17, 15), (16, 18, 19, 17), (18, 20, 21, 19), (20, 22, 23, 21), (22, 24, 25, 23), (24, 26, 27, 25), (26, 28, 29, 27), (28, 30, 31, 29), (30, 32, 33, 31), (32, 34, 35, 33), (34, 36, 37, 35), (36, 38, 39, 37), (38, 40, 41, 39), (40, 42, 43, 41), (42, 44, 45, 43), (44, 46, 47, 45), (46, 48, 49, 47), (48, 50, 51, 49), (50, 52, 53, 51), (52, 54, 55, 53), (54, 56, 57, 55), (56, 58, 59, 57), (58, 60, 61, 59), (3, 5, 7, 9, 11, 13, 15, 17, 19, 21, 23, 25, 27, 29, 31, 33, 35, 37, 39, 41, 43, 45, 47, 49, 51, 53, 55, 57, 59, 61, 63, 1), (60, 62, 63, 61), (62, 0, 1, 63), (0, 62, 60, 58, 56, 54, 52, 50, 48, 46, 44, 42, 40, 38, 36, 34, 32, 30, 28, 26, 24, 22, 20, 18, 16, 14, 12, 10, 8, 6, 4, 2)])
_uv = me_cylinder_004.uv_layers.new(name='UVMap')
_uv.uv.foreach_set('vector', [1.0, 0.5, 0.9688, 0.5, 0.9688, 1.0, 1.0, 1.0, 0.9688, 0.5, 0.9375, 0.5, 0.9375, 1.0, 0.9688, 1.0, 0.9375, 0.5, 0.9062, 0.5, 0.9062, 1.0, 0.9375, 1.0, 0.9062, 0.5, 0.875, 0.5, 0.875, 1.0, 0.9062, 1.0, 0.875, 0.5, 0.8438, 0.5, 0.8438, 1.0, 0.875, 1.0, 0.8438, 0.5, 0.8125, 0.5, 0.8125, 1.0, 0.8438, 1.0, 0.8125, 0.5, 0.7812, 0.5, 0.7812, 1.0, 0.8125, 1.0, 0.7812, 0.5, 0.75, 0.5, 0.75, 1.0, 0.7812, 1.0, 0.75, 0.5, 0.7188, 0.5, 0.7188, 1.0, 0.75, 1.0, 0.7188, 0.5, 0.6875, 0.5, 0.6875, 1.0, 0.7188, 1.0, 0.6875, 0.5, 0.6562, 0.5, 0.6562, 1.0, 0.6875, 1.0, 0.6562, 0.5, 0.625, 0.5, 0.625, 1.0, 0.6562, 1.0, 0.625, 0.5, 0.5938, 0.5, 0.5938, 1.0, 0.625, 1.0, 0.5938, 0.5, 0.5625, 0.5, 0.5625, 1.0, 0.5938, 1.0, 0.5625, 0.5, 0.5312, 0.5, 0.5312, 1.0, 0.5625, 1.0, 0.5312, 0.5, 0.5, 0.5, 0.5, 1.0, 0.5312, 1.0, 0.5, 0.5, 0.4688, 0.5, 0.4688, 1.0, 0.5, 1.0, 0.4688, 0.5, 0.4375, 0.5, 0.4375, 1.0, 0.4688, 1.0, 0.4375, 0.5, 0.4062, 0.5, 0.4062, 1.0, 0.4375, 1.0, 0.4062, 0.5, 0.375, 0.5, 0.375, 1.0, 0.4062, 1.0, 0.375, 0.5, 0.3438, 0.5, 0.3438, 1.0, 0.375, 1.0, 0.3438, 0.5, 0.3125, 0.5, 0.3125, 1.0, 0.3438, 1.0, 0.3125, 0.5, 0.2812, 0.5, 0.2812, 1.0, 0.3125, 1.0, 0.2812, 0.5, 0.25, 0.5, 0.25, 1.0, 0.2812, 1.0, 0.25, 0.5, 0.2188, 0.5, 0.2188, 1.0, 0.25, 1.0, 0.2188, 0.5, 0.1875, 0.5, 0.1875, 1.0, 0.2188, 1.0, 0.1875, 0.5, 0.1562, 0.5, 0.1562, 1.0, 0.1875, 1.0, 0.1562, 0.5, 0.125, 0.5, 0.125, 1.0, 0.1562, 1.0, 0.125, 0.5, 0.09375, 0.5, 0.09375, 1.0, 0.125, 1.0, 0.09375, 0.5, 0.0625, 0.5, 0.0625, 1.0, 0.09375, 1.0, 0.2968, 0.4854, 0.3418, 0.4717, 0.3833, 0.4496, 0.4197, 0.4197, 0.4496, 0.3833, 0.4717, 0.3418, 0.4854, 0.2968, 0.49, 0.25, 0.4854, 0.2032, 0.4717, 0.1582, 0.4496, 0.1167, 0.4197, 0.08029, 0.3833, 0.05045, 0.3418, 0.02827, 0.2968, 0.01461, 0.25, 0.01, 0.2032, 0.01461, 0.1582, 0.02827, 0.1167, 0.05045, 0.08029, 0.08029, 0.05045, 0.1167, 0.02827, 0.1582, 0.01461, 0.2032, 0.01, 0.25, 0.01461, 0.2968, 0.02827, 0.3418, 0.05045, 0.3833, 0.08029, 0.4197, 0.1167, 0.4496, 0.1582, 0.4717, 0.2032, 0.4854, 0.25, 0.49, 0.0625, 0.5, 0.03125, 0.5, 0.03125, 1.0, 0.0625, 1.0, 0.03125, 0.5, 0.0, 0.5, 0.0, 1.0, 0.03125, 1.0, 0.75, 0.49, 0.7032, 0.4854, 0.6582, 0.4717, 0.6167, 0.4496, 0.5803, 0.4197, 0.5504, 0.3833, 0.5283, 0.3418, 0.5146, 0.2968, 0.51, 0.25, 0.5146, 0.2032, 0.5283, 0.1582, 0.5504, 0.1167, 0.5803, 0.08029, 0.6167, 0.05045, 0.6582, 0.02827, 0.7032, 0.01461, 0.75, 0.01, 0.7968, 0.01461, 0.8418, 0.02827, 0.8833, 0.05045, 0.9197, 0.08029, 0.9496, 0.1167, 0.9717, 0.1582, 0.9854, 0.2032, 0.99, 0.25, 0.9854, 0.2968, 0.9717, 0.3418, 0.9496, 0.3833, 0.9197, 0.4197, 0.8833, 0.4496, 0.8418, 0.4717, 0.7968, 0.4854])
me_cylinder_004.update()

# ---- objects
ob_cylinder = bpy.data.objects.new('Cylinder', me_cylinder)
ob_cylinder_001 = bpy.data.objects.new('Cylinder.001', me_cylinder_001)
ob_cube = bpy.data.objects.new('Cube', me_cube_003)
ob_cylinder_002 = bpy.data.objects.new('Cylinder.002', me_cylinder_003)
ob_cylinder_003 = bpy.data.objects.new('Cylinder.003', me_cylinder_004)

# ---- transforms, parenting, visibility, modifiers, constraints
ob_cylinder.location = (-1.085e-08, 0.08767, 0.8448)
ob_cylinder.use_mesh_mirror_x = True
ob_cylinder.use_mesh_mirror_y = True
ob_cylinder_001.location = (-1.863e-09, 5.588e-09, 0.9164)
ob_cube.location = (-0.3413, 0.0, 2.921)
ob_cylinder_002.location = (0.04621, 4.657e-09, 3.39)
ob_cylinder_003.location = (-0.4971, -6.985e-10, 4.031)

# ---- collection membership
col_collection.objects.link(ob_cylinder)
col_collection.objects.link(ob_cylinder_001)
col_collection.objects.link(ob_cube)
col_collection.objects.link(ob_cylinder_002)
col_collection.objects.link(ob_cylinder_003)

# ---- scene / render settings (as saved in the file)
scene.frame_start = 1; scene.frame_end = 250; scene.frame_set(1)
scene.render.engine = 'BLENDER_EEVEE_NEXT'
bpy.context.view_layer.update()

# ---- added for rendering (the .blend has no active camera and no usable light): camera, sun
cam_auto = bpy.data.cameras.new('AutoCamera')
cam_auto.lens = 50.0
cam_auto.sensor_width = 36.0
cam_auto.clip_end = 1000.0
ob_auto_camera = bpy.data.objects.new('AutoCamera', cam_auto)
scene.collection.objects.link(ob_auto_camera)
ob_auto_camera.location = (5.74143, -6.83427, 6.646)
ob_auto_camera.rotation_euler = (1.09748, -7.21219e-08, 0.694738)
scene.camera = ob_auto_camera
light_auto_sun = bpy.data.lights.new('AutoSun', 'SUN')
light_auto_sun.energy = 3.0
light_auto_sun.angle = 0.0523599
ob_auto_sun = bpy.data.objects.new('AutoSun', light_auto_sun)
scene.collection.objects.link(ob_auto_sun)
ob_auto_sun.rotation_euler = (0.872665, 0.174533, 0.523599)
bpy.context.view_layer.update()
